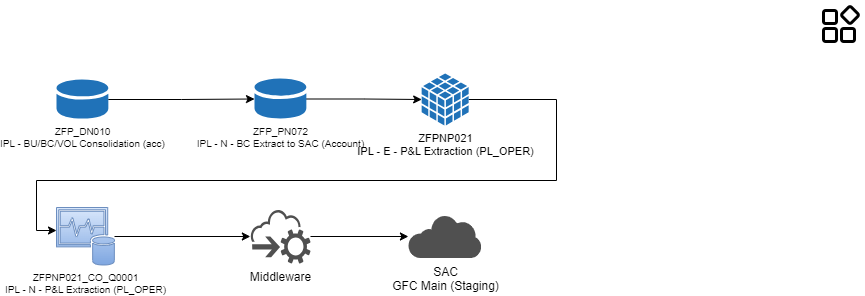

The diagram above was exported from draw.io. Its source (the exported page's mxGraphModel, read from the mxfile embedded in the PNG):
<mxGraphModel dx="2284" dy="750" grid="1" gridSize="10" guides="1" tooltips="1" connect="1" arrows="1" fold="1" page="1" pageScale="1" pageWidth="850" pageHeight="1100" math="0" shadow="0">
  <root>
    <mxCell id="0" />
    <mxCell id="1" parent="0" />
    <mxCell id="Ihpz_ery8-bUaTA76cwm-14" value="ZFP_DN010&lt;br&gt;IPL - BU/BC/VOL Consolidation (acc)" style="sketch=0;shadow=0;dashed=0;html=1;strokeColor=none;labelPosition=center;verticalLabelPosition=bottom;verticalAlign=top;outlineConnect=0;align=center;shape=mxgraph.office.databases.database_mini_1;fillColor=#2072B8;fontSize=10;" parent="1" vertex="1">
      <mxGeometry x="-760" y="79" width="51.85" height="40" as="geometry" />
    </mxCell>
    <mxCell id="-KhQLRqO_MwmeqYD8F9i-2" style="edgeStyle=orthogonalEdgeStyle;rounded=0;orthogonalLoop=1;jettySize=auto;html=1;" parent="1" source="Ihpz_ery8-bUaTA76cwm-17" target="Ihpz_ery8-bUaTA76cwm-35" edge="1">
      <mxGeometry relative="1" as="geometry" />
    </mxCell>
    <mxCell id="Ihpz_ery8-bUaTA76cwm-17" value="ZFP_PN072&lt;br&gt;IPL - N - BC Extract to SAC (Account)" style="sketch=0;shadow=0;dashed=0;html=1;strokeColor=none;labelPosition=center;verticalLabelPosition=bottom;verticalAlign=top;outlineConnect=0;align=center;shape=mxgraph.office.databases.database_mini_1;fillColor=#2072B8;fontSize=10;" parent="1" vertex="1">
      <mxGeometry x="-562" y="78" width="51.85" height="41" as="geometry" />
    </mxCell>
    <mxCell id="Ihpz_ery8-bUaTA76cwm-18" style="edgeStyle=orthogonalEdgeStyle;rounded=0;orthogonalLoop=1;jettySize=auto;html=1;" parent="1" source="Ihpz_ery8-bUaTA76cwm-14" target="Ihpz_ery8-bUaTA76cwm-17" edge="1">
      <mxGeometry relative="1" as="geometry">
        <mxPoint x="-280" y="-126" as="sourcePoint" />
        <mxPoint x="-270" y="-250" as="targetPoint" />
      </mxGeometry>
    </mxCell>
    <mxCell id="Ihpz_ery8-bUaTA76cwm-32" value="Middleware" style="sketch=0;pointerEvents=1;shadow=0;dashed=0;html=1;strokeColor=none;fillColor=#505050;labelPosition=center;verticalLabelPosition=bottom;outlineConnect=0;verticalAlign=top;align=center;shape=mxgraph.office.clouds.cloud_service_request;" parent="1" vertex="1">
      <mxGeometry x="-566.15" y="209" width="60.15" height="54" as="geometry" />
    </mxCell>
    <mxCell id="Ihpz_ery8-bUaTA76cwm-34" value="" style="shape=image;verticalLabelPosition=bottom;labelBackgroundColor=default;verticalAlign=top;aspect=fixed;imageAspect=0;image=data:image/png,(base64 omitted: 632 chars);" parent="1" vertex="1">
      <mxGeometry width="48" height="48" as="geometry" />
    </mxCell>
    <mxCell id="-KhQLRqO_MwmeqYD8F9i-5" style="edgeStyle=orthogonalEdgeStyle;rounded=0;orthogonalLoop=1;jettySize=auto;html=1;" parent="1" source="Ihpz_ery8-bUaTA76cwm-35" target="Ihpz_ery8-bUaTA76cwm-37" edge="1">
      <mxGeometry relative="1" as="geometry">
        <Array as="points">
          <mxPoint x="-260" y="99" />
          <mxPoint x="-260" y="180" />
          <mxPoint x="-780" y="180" />
          <mxPoint x="-780" y="230" />
        </Array>
      </mxGeometry>
    </mxCell>
    <mxCell id="Ihpz_ery8-bUaTA76cwm-35" value="ZFPNP021&lt;br&gt;IPL - E - P&amp;amp;L Extraction (PL_OPER)" style="sketch=0;shadow=0;dashed=0;html=1;strokeColor=none;labelPosition=center;verticalLabelPosition=bottom;verticalAlign=top;outlineConnect=0;align=center;shape=mxgraph.office.databases.database_cube;fillColor=#2072B8;fontSize=11;" parent="1" vertex="1">
      <mxGeometry x="-394.85" y="73" width="47" height="52" as="geometry" />
    </mxCell>
    <mxCell id="Ihpz_ery8-bUaTA76cwm-41" style="edgeStyle=orthogonalEdgeStyle;rounded=0;orthogonalLoop=1;jettySize=auto;html=1;" parent="1" source="Ihpz_ery8-bUaTA76cwm-37" target="Ihpz_ery8-bUaTA76cwm-32" edge="1">
      <mxGeometry relative="1" as="geometry" />
    </mxCell>
    <mxCell id="Ihpz_ery8-bUaTA76cwm-37" value="ZFPNP021_CO_Q0001&lt;br&gt;IPL - N - P&amp;amp;L Extraction (PL_OPER)" style="sketch=0;shadow=0;dashed=0;html=1;strokeColor=#6c8ebf;fillColor=#dae8fc;labelPosition=center;verticalLabelPosition=bottom;verticalAlign=top;outlineConnect=0;align=center;shape=mxgraph.office.databases.monitoring_store;gradientColor=#7ea6e0;fontSize=10;" parent="1" vertex="1">
      <mxGeometry x="-760" y="207" width="58" height="58" as="geometry" />
    </mxCell>
    <mxCell id="Ihpz_ery8-bUaTA76cwm-42" value="SAC&lt;br&gt;GFC Main (Staging)" style="sketch=0;pointerEvents=1;shadow=0;dashed=0;html=1;strokeColor=none;fillColor=#505050;labelPosition=center;verticalLabelPosition=bottom;outlineConnect=0;verticalAlign=top;align=center;shape=mxgraph.office.clouds.private_cloud;" parent="1" vertex="1">
      <mxGeometry x="-408.09000000000003" y="214.5" width="73.49" height="43" as="geometry" />
    </mxCell>
    <mxCell id="Ihpz_ery8-bUaTA76cwm-43" style="edgeStyle=orthogonalEdgeStyle;rounded=0;orthogonalLoop=1;jettySize=auto;html=1;" parent="1" source="Ihpz_ery8-bUaTA76cwm-32" target="Ihpz_ery8-bUaTA76cwm-42" edge="1">
      <mxGeometry relative="1" as="geometry">
        <mxPoint x="-330" y="250" as="targetPoint" />
      </mxGeometry>
    </mxCell>
  </root>
</mxGraphModel>